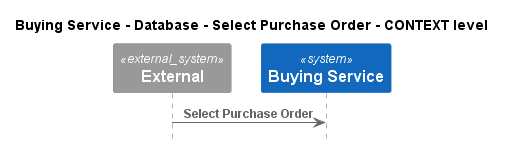

The diagram above was rendered by PlantUML. Its source (embedded in the PNG):
@startuml
!pragma layout smetana
!include ..\..\..\..\..\..\.c4s\C4_Sequence.puml

title Buying Service - Database - Select Purchase Order - CONTEXT level

System_Ext(C4InterFlow.SoftwareSystems.ExternalSystem, "External", "")
System(ECommercePlatform.SoftwareSystems.BuyingService, "Buying Service", "")

Rel(C4InterFlow.SoftwareSystems.ExternalSystem, ECommercePlatform.SoftwareSystems.BuyingService, "Select Purchase Order")


@enduml